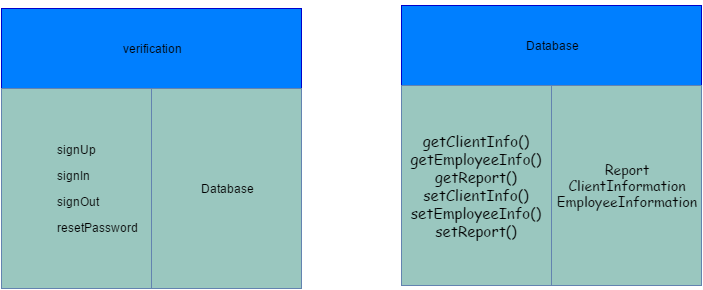

The diagram above was exported from draw.io. Its source (the exported page's mxGraphModel, read from the mxfile embedded in the PNG):
<mxGraphModel dx="880" dy="448" grid="1" gridSize="10" guides="1" tooltips="1" connect="1" arrows="1" fold="1" page="1" pageScale="1" pageWidth="826" pageHeight="1169" background="#ffffff" math="0" shadow="0">
  <root>
    <mxCell id="0" />
    <mxCell id="1" parent="0" />
    <mxCell id="14" style="edgeStyle=orthogonalEdgeStyle;rounded=0;html=1;exitX=0.5;exitY=0;jettySize=auto;orthogonalLoop=1;" edge="1" parent="1" source="12">
      <mxGeometry relative="1" as="geometry">
        <mxPoint x="310" y="100" as="targetPoint" />
      </mxGeometry>
    </mxCell>
    <mxCell id="12" value="" style="shape=internalStorage;whiteSpace=wrap;html=1;strokeColor=#6383B0;fillColor=#9AC7BF;dx=151;dy=78;" vertex="1" parent="1">
      <mxGeometry x="160" y="90" width="300" height="276" as="geometry" />
    </mxCell>
    <mxCell id="13" value="verification" style="whiteSpace=wrap;html=1;strokeColor=#0000CC;fillColor=#007FFF;" vertex="1" parent="1">
      <mxGeometry x="160" y="90" width="300" height="80" as="geometry" />
    </mxCell>
    <mxCell id="16" value="&lt;div style=&quot;text-align: justify&quot;&gt;&lt;blockquote style=&quot;margin: 0 0 0 40px ; border: none ; padding: 0px&quot;&gt;&lt;p style=&quot;text-align: left&quot;&gt;signUp&lt;/p&gt;&lt;p style=&quot;text-align: left&quot;&gt;signIn&lt;/p&gt;&lt;p style=&quot;text-align: left&quot;&gt;signOut&lt;/p&gt;&lt;p style=&quot;text-align: left&quot;&gt;resetPassword&lt;/p&gt;&lt;/blockquote&gt;&lt;/div&gt;" style="whiteSpace=wrap;html=1;strokeColor=#6383B0;fillColor=#9AC7BF;" vertex="1" parent="1">
      <mxGeometry x="160" y="170" width="150" height="200" as="geometry" />
    </mxCell>
    <mxCell id="18" value="Database" style="whiteSpace=wrap;html=1;strokeColor=#6383B0;fillColor=#9AC7BF;" vertex="1" parent="1">
      <mxGeometry x="310" y="170" width="150" height="200" as="geometry" />
    </mxCell>
    <mxCell id="34" value="Database" style="whiteSpace=wrap;html=1;strokeColor=#0000CC;fillColor=#007FFF;" vertex="1" parent="1">
      <mxGeometry x="560" y="87" width="300" height="80" as="geometry" />
    </mxCell>
    <mxCell id="35" value="&lt;font face=&quot;Comic Sans MS&quot; style=&quot;font-size: 15px&quot;&gt;&lt;font&gt;getClientInfo&lt;/font&gt;()&lt;/font&gt;&lt;div&gt;&lt;font face=&quot;Comic Sans MS&quot; style=&quot;font-size: 15px&quot;&gt;&lt;font&gt;getEmployeeInfo&lt;/font&gt;()&lt;/font&gt;&lt;/div&gt;&lt;div&gt;&lt;font face=&quot;Comic Sans MS&quot;&gt;&lt;span style=&quot;font-size: 15px ; line-height: 18px&quot;&gt;getReport()&lt;/span&gt;&lt;/font&gt;&lt;/div&gt;&lt;div&gt;&lt;font face=&quot;Comic Sans MS&quot; style=&quot;font-size: 15px&quot;&gt;setClientInfo()&lt;/font&gt;&lt;/div&gt;&lt;div&gt;&lt;font face=&quot;Comic Sans MS&quot; style=&quot;font-size: 15px&quot;&gt;setEmployeeInfo()&lt;/font&gt;&lt;/div&gt;&lt;div&gt;&lt;font face=&quot;Comic Sans MS&quot; style=&quot;font-size: 15px&quot;&gt;setReport()&lt;/font&gt;&lt;/div&gt;" style="whiteSpace=wrap;html=1;strokeColor=#6383B0;fillColor=#9AC7BF;" vertex="1" parent="1">
      <mxGeometry x="560" y="167" width="150" height="200" as="geometry" />
    </mxCell>
    <mxCell id="36" value="&lt;font face=&quot;Comic Sans MS&quot; style=&quot;font-size: 14px&quot;&gt;Report&lt;/font&gt;&lt;div&gt;&lt;font face=&quot;Comic Sans MS&quot; style=&quot;font-size: 14px&quot;&gt;ClientInformation&lt;/font&gt;&lt;/div&gt;&lt;div&gt;&lt;font face=&quot;Comic Sans MS&quot; style=&quot;font-size: 14px&quot;&gt;EmployeeInformation&lt;/font&gt;&lt;/div&gt;" style="whiteSpace=wrap;html=1;strokeColor=#6383B0;fillColor=#9AC7BF;" vertex="1" parent="1">
      <mxGeometry x="710" y="167" width="150" height="200" as="geometry" />
    </mxCell>
  </root>
</mxGraphModel>